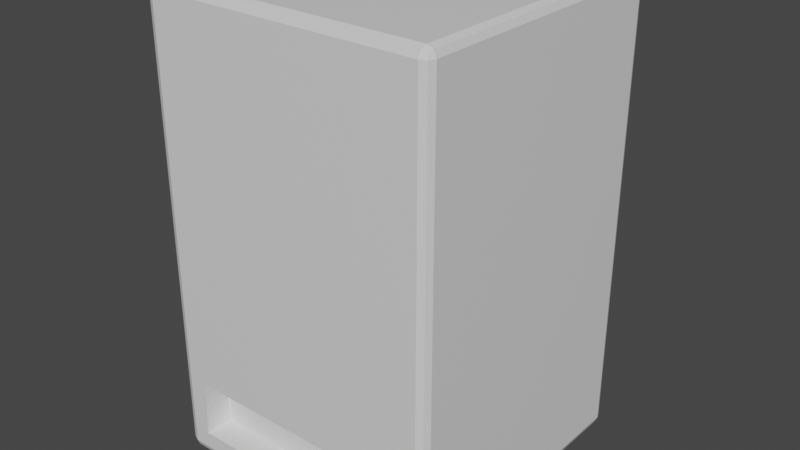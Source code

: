 # Source: vending_machine.blend  (saved by Blender 2.93.21; exported with 4.5.12 LTS)
import bpy
from mathutils import Matrix  # noqa: F401  (used for matrix-valued properties, if any)

bpy.ops.wm.read_factory_settings(use_empty=True)
scene = bpy.context.scene
scene.name = 'Scene'

# ---- collections
col_collection = bpy.data.collections.new('Collection'); scene.collection.children.link(col_collection)

# ---- materials (node trees are filled in below, after node groups)
mat_material = bpy.data.materials.new('Material')
mat_material.alpha_threshold = 0.0
mat_material.use_transparent_shadow = False
mat_material.line_color = (0.0, 0.0, 0.0, 1.0)

# ---- material node trees
mat_material.use_nodes = True; mat_material.node_tree.nodes.clear()
_N = mat_material.node_tree.nodes; _L = mat_material.node_tree.links
n0 = _N.new('ShaderNodeOutputMaterial'); n0.name = 'Material Output'; n0.location = (300, 300)
n1 = _N.new('ShaderNodeBsdfPrincipled'); n1.name = 'Principled BSDF'; n1.location = (10, 300)
n1.distribution = 'GGX'
n1.subsurface_method = 'BURLEY'
n1.inputs[2].default_value = 0.4
n1.inputs[3].default_value = 1.45
n1.inputs[27].default_value = (0.0, 0.0, 0.0, 1.0)
n1.inputs[28].default_value = 1.0
_L.new(n1.outputs[0], n0.inputs[0])
n0.is_active_output = True

# ---- world
world_world = bpy.data.worlds.new('World'); scene.world = world_world
world_world.use_nodes = True; world_world.node_tree.nodes.clear()
_N = world_world.node_tree.nodes; _L = world_world.node_tree.links
n0 = _N.new('ShaderNodeOutputWorld'); n0.name = 'World Output'; n0.location = (300, 300)
n1 = _N.new('ShaderNodeBackground'); n1.name = 'Background'; n1.location = (10, 300)
n1.inputs[0].default_value = (0.05088, 0.05088, 0.05088, 1.0)
_L.new(n1.outputs[0], n0.inputs[0])
n0.is_active_output = True
world_world.color = (0.05088, 0.05088, 0.05088)
world_world.use_sun_shadow = False
world_world.sun_shadow_jitter_overblur = 0.0

# ---- meshes
me_cube = bpy.data.meshes.new('Cube')
me_cube.from_pydata([(0.47, 0.5, 1.57), (0.47, 0.47, 1.6), (0.5, 0.47, 1.57), (0.47, 0.4912, 1.591), (0.4873, 0.4873, 1.587), (0.4912, 0.47, 1.591), (0.4912, 0.4912, 1.57), (0.47, 0.47, 0.0), (0.47, 0.5, 0.03), (0.5, 0.47, 0.03), (0.47, 0.4912, 0.008787), (0.4873, 0.4873, 0.01268), (0.4912, 0.4912, 0.03), (0.4912, 0.47, 0.008787), (0.5, -0.47, 1.57), (0.47, -0.47, 1.6), (0.4591, -0.5, 1.559), (0.4912, -0.47, 1.591), (0.4873, -0.4873, 1.587), (0.47, -0.4912, 1.591), (0.4912, -0.4912, 1.57), (0.5, -0.47, 0.03), (0.403, -0.5, 0.2862), (0.47, -0.47, 0.0), (0.4912, -0.4912, 0.03), (0.4873, -0.4873, 0.01268), (0.47, -0.4912, 0.008787), (0.4912, -0.47, 0.008787), (-0.47, 0.5, 1.57), (-0.5, 0.47, 1.57), (-0.47, 0.47, 1.6), (-0.4912, 0.4912, 1.57), (-0.4873, 0.4873, 1.587), (-0.4912, 0.47, 1.591), (-0.47, 0.4912, 1.591), (-0.5, 0.47, 0.03), (-0.47, 0.5, 0.03), (-0.47, 0.47, 0.0), (-0.4912, 0.4912, 0.03), (-0.4873, 0.4873, 0.01268), (-0.47, 0.4912, 0.008787), (-0.4912, 0.47, 0.008787), (-0.5, -0.47, 1.57), (-0.4591, -0.5, 1.559), (-0.47, -0.47, 1.6), (-0.4912, -0.4912, 1.57), (-0.4873, -0.4873, 1.587), (-0.47, -0.4912, 1.591), (-0.4912, -0.47, 1.591), (-0.47, -0.47, 0.0), (-0.403, -0.5, 0.2862), (-0.5, -0.47, 0.03), (-0.47, -0.4912, 0.008787), (-0.4873, -0.4873, 0.01268), (-0.4912, -0.4912, 0.03), (-0.4912, -0.47, 0.008787), (-0.4099, -0.5, 0.08809), (-0.47, -0.5, 1.57), (0.47, -0.5, 1.57), (0.4099, -0.5, 0.08809), (0.47, -0.5, 0.03), (-0.47, -0.5, 0.03), (0.4591, -0.5, 0.3443), (-0.4591, -0.5, 0.3443), (0.4099, -0.4042, 0.08809), (-0.4099, -0.4042, 0.08809), (0.403, -0.4042, 0.2862), (-0.403, -0.4042, 0.2862)], [], [(37, 7, 23, 49), (51, 42, 29, 35), (62, 16, 43, 63), (1, 30, 44, 15), (9, 2, 14, 21), (0, 3, 4, 6), (1, 5, 4, 3), (2, 6, 4, 5), (7, 10, 11, 13), (8, 12, 11, 10), (9, 13, 11, 12), (14, 17, 18, 20), (15, 19, 18, 17), (58, 20, 18, 19), (21, 24, 25, 27), (60, 26, 25, 24), (23, 27, 25, 26), (28, 31, 32, 34), (29, 33, 32, 31), (30, 34, 32, 33), (35, 38, 39, 41), (36, 40, 39, 38), (37, 41, 39, 40), (42, 45, 46, 48), (57, 47, 46, 45), (44, 48, 46, 47), (49, 52, 53, 55), (61, 54, 53, 52), (51, 55, 53, 54), (37, 49, 55, 41), (41, 55, 51, 35), (7, 37, 40, 10), (10, 40, 36, 8), (2, 9, 12, 6), (6, 12, 8, 0), (61, 57, 45, 54), (54, 45, 42, 51), (58, 60, 24, 20), (20, 24, 21, 14), (28, 36, 38, 31), (31, 38, 35, 29), (15, 44, 47, 19), (19, 47, 57, 58), (1, 15, 17, 5), (5, 17, 14, 2), (49, 23, 26, 52), (52, 26, 60, 61), (44, 30, 33, 48), (48, 33, 29, 42), (30, 1, 3, 34), (34, 3, 0, 28), (23, 7, 13, 27), (27, 13, 9, 21), (36, 28, 0, 8), (63, 43, 57, 61), (16, 62, 60, 58), (43, 16, 58, 57), (56, 59, 64, 65), (59, 56, 61, 60), (50, 22, 62, 63), (56, 50, 63, 61), (22, 59, 60, 62), (66, 67, 65, 64), (59, 22, 66, 64), (22, 50, 67, 66), (50, 56, 65, 67)])
_uv = me_cube.uv_layers.new(name='UVMap')
_uv.uv.foreach_set('vector', [0.8737, 0.2515, 0.8737, 0.5062, 0.619, 0.5083, 0.619, 0.2536, 0.6061, 0.2413, 0.2586, 0.2526, 0.2416, 0.02148, 0.5978, 0.006265, 0.5103, 0.502, 0.2573, 0.495, 0.263, 0.2684, 0.5113, 0.2603, 0.005916, 0.4949, 0.01188, 0.2597, 0.2472, 0.2637, 0.2412, 0.4989, 0.593, 0.7515, 0.2471, 0.7436, 0.2527, 0.5114, 0.6061, 0.5206, 0.2469, 0.7558, 0.2409, 0.7553, 0.2418, 0.7505, 0.2467, 0.7496, 0.005916, 0.4949, 0.005527, 0.5007, 0.000851, 0.4998, 0.0001112, 0.4951, 0.2471, 0.7436, 0.2467, 0.7496, 0.242, 0.7486, 0.2413, 0.7438, 0.8737, 0.5062, 0.88, 0.5065, 0.8791, 0.5116, 0.874, 0.5125, 0.5928, 0.7632, 0.5926, 0.7573, 0.5975, 0.7575, 0.5987, 0.7624, 0.593, 0.7515, 0.599, 0.7525, 0.5975, 0.7575, 0.5926, 0.7573, 0.2527, 0.5114, 0.2468, 0.5109, 0.2477, 0.5061, 0.2526, 0.5053, 0.2412, 0.4989, 0.247, 0.4993, 0.2461, 0.504, 0.2414, 0.5047, 0.253, 0.4992, 0.2526, 0.5053, 0.2477, 0.5042, 0.247, 0.4993, 0.6061, 0.5206, 0.6066, 0.5145, 0.6114, 0.5156, 0.612, 0.5205, 0.6064, 0.5083, 0.6127, 0.5086, 0.6117, 0.5137, 0.6066, 0.5145, 0.619, 0.5083, 0.6187, 0.5146, 0.6136, 0.5137, 0.6127, 0.5086, 0.2426, 0.9899, 0.2422, 0.996, 0.2374, 0.995, 0.2366, 0.9901, 0.2416, 0.02148, 0.2356, 0.02156, 0.2362, 0.01664, 0.241, 0.01543, 0.01188, 0.2597, 0.00604, 0.2593, 0.007011, 0.2546, 0.01171, 0.2539, 0.5978, 0.006265, 0.5978, 0.0001112, 0.6027, 0.000878, 0.6037, 0.005738, 0.5977, 0.9938, 0.6036, 0.9941, 0.6028, 0.9989, 0.5979, 0.9999, 0.8737, 0.2515, 0.874, 0.2452, 0.8791, 0.2461, 0.88, 0.2512, 0.2586, 0.2526, 0.2591, 0.2584, 0.2543, 0.2586, 0.2527, 0.2536, 0.259, 0.2643, 0.253, 0.2635, 0.2543, 0.2586, 0.2591, 0.2584, 0.2472, 0.2637, 0.2475, 0.2579, 0.2522, 0.2588, 0.253, 0.2635, 0.619, 0.2536, 0.6127, 0.2533, 0.6136, 0.2482, 0.6187, 0.2473, 0.6065, 0.2536, 0.6066, 0.2474, 0.6117, 0.2483, 0.6127, 0.2533, 0.6061, 0.2413, 0.6122, 0.2414, 0.6115, 0.2463, 0.6066, 0.2474, 0.8737, 0.2515, 0.619, 0.2536, 0.6187, 0.2473, 0.874, 0.2452, 0.6037, 0.005738, 0.6122, 0.2414, 0.6061, 0.2413, 0.5978, 0.006265, 0.8737, 0.5062, 0.8737, 0.2515, 0.88, 0.2512, 0.88, 0.5065, 0.5987, 0.7624, 0.6036, 0.9941, 0.5977, 0.9938, 0.5928, 0.7632, 0.2471, 0.7436, 0.593, 0.7515, 0.5926, 0.7573, 0.2467, 0.7496, 0.2467, 0.7496, 0.5926, 0.7573, 0.5928, 0.7632, 0.2469, 0.7558, 0.6065, 0.2536, 0.259, 0.2643, 0.2591, 0.2584, 0.6066, 0.2474, 0.6066, 0.2474, 0.2591, 0.2584, 0.2586, 0.2526, 0.6061, 0.2413, 0.253, 0.4992, 0.6064, 0.5083, 0.6066, 0.5145, 0.2526, 0.5053, 0.2526, 0.5053, 0.6066, 0.5145, 0.6061, 0.5206, 0.2527, 0.5114, 0.2426, 0.9899, 0.5977, 0.9938, 0.5979, 0.9999, 0.2422, 0.996, 0.241, 0.01543, 0.5978, 0.0001112, 0.5978, 0.006265, 0.2416, 0.02148, 0.2412, 0.4989, 0.2472, 0.2637, 0.253, 0.2635, 0.247, 0.4993, 0.247, 0.4993, 0.253, 0.2635, 0.259, 0.2643, 0.253, 0.4992, 0.005916, 0.4949, 0.2412, 0.4989, 0.2414, 0.5047, 0.005527, 0.5007, 0.2413, 0.7438, 0.2468, 0.5109, 0.2527, 0.5114, 0.2471, 0.7436, 0.619, 0.2536, 0.619, 0.5083, 0.6127, 0.5086, 0.6127, 0.2533, 0.6127, 0.2533, 0.6127, 0.5086, 0.6064, 0.5083, 0.6065, 0.2536, 0.2472, 0.2637, 0.01188, 0.2597, 0.01171, 0.2539, 0.2475, 0.2579, 0.2527, 0.2536, 0.2356, 0.02156, 0.2416, 0.02148, 0.2586, 0.2526, 0.01188, 0.2597, 0.005916, 0.4949, 0.0001112, 0.4951, 0.00604, 0.2593, 0.2366, 0.9901, 0.2409, 0.7553, 0.2469, 0.7558, 0.2426, 0.9899, 0.619, 0.5083, 0.8737, 0.5062, 0.874, 0.5125, 0.6187, 0.5146, 0.612, 0.5205, 0.599, 0.7525, 0.593, 0.7515, 0.6061, 0.5206, 0.5977, 0.9938, 0.2426, 0.9899, 0.2469, 0.7558, 0.5928, 0.7632, 0.5113, 0.2603, 0.263, 0.2684, 0.259, 0.2643, 0.6065, 0.2536, 0.2573, 0.495, 0.5103, 0.502, 0.6064, 0.5083, 0.253, 0.4992, 0.263, 0.2684, 0.2573, 0.495, 0.253, 0.4992, 0.259, 0.2643, 0.7885, 0.8547, 0.7877, 0.6418, 0.8132, 0.6684, 0.8068, 0.8203, 0.7877, 0.6418, 0.7885, 0.8547, 0.7717, 0.8762, 0.7724, 0.6235, 0.8751, 0.8489, 0.8739, 0.637, 0.8897, 0.6202, 0.8897, 0.8629, 0.7885, 0.8547, 0.8751, 0.8489, 0.8897, 0.8629, 0.7717, 0.8762, 0.8739, 0.637, 0.7877, 0.6418, 0.7724, 0.6235, 0.8897, 0.6202, 0.8553, 0.6712, 0.8495, 0.8223, 0.8068, 0.8203, 0.8132, 0.6684, 0.7877, 0.6418, 0.8739, 0.637, 0.8553, 0.6712, 0.8132, 0.6684, 0.8739, 0.637, 0.8751, 0.8489, 0.8495, 0.8223, 0.8553, 0.6712, 0.8751, 0.8489, 0.7885, 0.8547, 0.8068, 0.8203, 0.8495, 0.8223])
me_cube.materials.append(mat_material)
me_cube.use_remesh_preserve_volume = False
me_cube.use_remesh_preserve_attributes = False
me_cube.use_mirror_vertex_groups = False
me_cube.update()

# ---- objects
ob_cube = bpy.data.objects.new('Cube', me_cube)

# ---- transforms, parenting, visibility, modifiers, constraints
ob_cube.location = (0.0, 0.0, -0.01088)
ob_cube.lock_rotations_4d = False
ob_cube.empty_display_type = 'ARROWS'
ob_cube.lineart.crease_threshold = 0.0

# ---- collection membership
col_collection.objects.link(ob_cube)

# ---- scene / render settings (as saved in the file)
scene.frame_start = 1; scene.frame_end = 250; scene.frame_set(1)
scene.render.engine = 'BLENDER_EEVEE_NEXT'
scene.cycles.use_denoising = False
scene.cycles.samples = 128
scene.cycles.sampling_pattern = 'TABULATED_SOBOL'
scene.cycles.use_adaptive_sampling = False
scene.cycles.use_light_tree = False
scene.view_settings.view_transform = 'Filmic'
bpy.context.view_layer.update()

# ---- added for rendering (the .blend has no active camera and no usable light): camera, sun
cam_auto = bpy.data.cameras.new('AutoCamera')
cam_auto.lens = 50.0
cam_auto.sensor_width = 36.0
cam_auto.clip_end = 1000.0
ob_auto_camera = bpy.data.objects.new('AutoCamera', cam_auto)
scene.collection.objects.link(ob_auto_camera)
ob_auto_camera.location = (1.97574, -2.37089, 2.36972)
ob_auto_camera.rotation_euler = (1.09748, -7.21219e-08, 0.694738)
scene.camera = ob_auto_camera
light_auto_sun = bpy.data.lights.new('AutoSun', 'SUN')
light_auto_sun.energy = 3.0
light_auto_sun.angle = 0.0523599
ob_auto_sun = bpy.data.objects.new('AutoSun', light_auto_sun)
scene.collection.objects.link(ob_auto_sun)
ob_auto_sun.rotation_euler = (0.872665, 0.174533, 0.523599)
bpy.context.view_layer.update()
